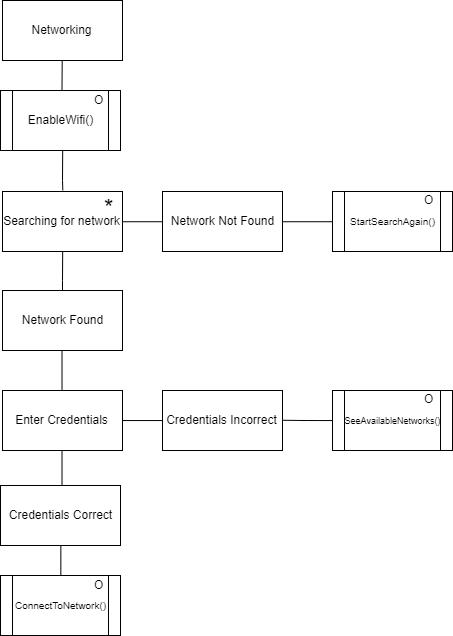

The diagram above was exported from draw.io. Its source (the exported page's mxGraphModel, read from the mxfile embedded in the PNG):
<mxGraphModel dx="774" dy="867" grid="1" gridSize="10" guides="1" tooltips="1" connect="1" arrows="1" fold="1" page="1" pageScale="1" pageWidth="850" pageHeight="1100" background="#ffffff" math="0" shadow="0">
  <root>
    <mxCell id="0" />
    <mxCell id="1" parent="0" />
    <mxCell id="3" value="Networking" style="rounded=0;whiteSpace=wrap;html=1;" parent="1" vertex="1">
      <mxGeometry x="350" y="20" width="120" height="60" as="geometry" />
    </mxCell>
    <mxCell id="4WPtBKLKOjMHj3J53bAf-98" style="edgeStyle=none;rounded=0;html=1;exitX=0.5;exitY=1;endArrow=none;endFill=0;jettySize=auto;orthogonalLoop=1;" parent="1" edge="1">
      <mxGeometry relative="1" as="geometry">
        <Array as="points">
          <mxPoint x="409.5" y="110" />
        </Array>
        <mxPoint x="409.70000000000005" y="80" as="sourcePoint" />
        <mxPoint x="410" y="110" as="targetPoint" />
      </mxGeometry>
    </mxCell>
    <mxCell id="wtzu9t3a7RCSVECBtIfl-147" value="&lt;font style=&quot;font-size: 12px&quot;&gt;EnableWifi()&lt;/font&gt;&lt;br&gt;" style="shape=process;whiteSpace=wrap;html=1;backgroundOutline=1;" vertex="1" parent="1">
      <mxGeometry x="348" y="110" width="120" height="60" as="geometry" />
    </mxCell>
    <mxCell id="wtzu9t3a7RCSVECBtIfl-149" style="edgeStyle=none;rounded=0;html=1;exitX=0.5;exitY=1;endArrow=none;endFill=0;jettySize=auto;orthogonalLoop=1;entryX=0.5;entryY=0;entryDx=0;entryDy=0;" edge="1" parent="1">
      <mxGeometry relative="1" as="geometry">
        <Array as="points">
          <mxPoint x="410" y="200" />
        </Array>
        <mxPoint x="410.20000000000016" y="170" as="sourcePoint" />
        <mxPoint x="410.33333333333337" y="210" as="targetPoint" />
      </mxGeometry>
    </mxCell>
    <mxCell id="wtzu9t3a7RCSVECBtIfl-152" style="edgeStyle=none;rounded=0;html=1;exitX=0.5;exitY=1;endArrow=none;endFill=0;jettySize=auto;orthogonalLoop=1;" edge="1" parent="1">
      <mxGeometry relative="1" as="geometry">
        <Array as="points">
          <mxPoint x="410" y="300" />
        </Array>
        <mxPoint x="410.20000000000016" y="270" as="sourcePoint" />
        <mxPoint x="410" y="310" as="targetPoint" />
      </mxGeometry>
    </mxCell>
    <mxCell id="wtzu9t3a7RCSVECBtIfl-170" value="O" style="text;html=1;resizable=0;points=[];autosize=1;align=left;verticalAlign=top;spacingTop=-4;" vertex="1" parent="1">
      <mxGeometry x="440" y="110" width="20" height="20" as="geometry" />
    </mxCell>
    <mxCell id="wtzu9t3a7RCSVECBtIfl-182" style="edgeStyle=orthogonalEdgeStyle;rounded=1;orthogonalLoop=1;jettySize=auto;html=1;exitX=1;exitY=0.5;exitDx=0;exitDy=0;entryX=0;entryY=0.5;entryDx=0;entryDy=0;endArrow=none;endFill=0;strokeColor=#000000;" edge="1" parent="1" source="wtzu9t3a7RCSVECBtIfl-171" target="wtzu9t3a7RCSVECBtIfl-179">
      <mxGeometry relative="1" as="geometry" />
    </mxCell>
    <mxCell id="wtzu9t3a7RCSVECBtIfl-171" value="Searching for network" style="rounded=0;whiteSpace=wrap;html=1;" vertex="1" parent="1">
      <mxGeometry x="350" y="211" width="120" height="60" as="geometry" />
    </mxCell>
    <mxCell id="wtzu9t3a7RCSVECBtIfl-172" value="&lt;font style=&quot;font-size: 24px&quot;&gt;*&lt;/font&gt;" style="text;html=1;resizable=0;points=[];autosize=1;align=left;verticalAlign=top;spacingTop=-4;" vertex="1" parent="1">
      <mxGeometry x="450" y="211" width="20" height="20" as="geometry" />
    </mxCell>
    <mxCell id="wtzu9t3a7RCSVECBtIfl-177" value="&lt;font style=&quot;font-size: 10px&quot;&gt;ConnectToNetwork()&lt;/font&gt;&lt;br&gt;" style="shape=process;whiteSpace=wrap;html=1;backgroundOutline=1;" vertex="1" parent="1">
      <mxGeometry x="348" y="595" width="120" height="60" as="geometry" />
    </mxCell>
    <mxCell id="wtzu9t3a7RCSVECBtIfl-183" style="edgeStyle=orthogonalEdgeStyle;rounded=1;orthogonalLoop=1;jettySize=auto;html=1;exitX=1;exitY=0.5;exitDx=0;exitDy=0;entryX=0;entryY=0.5;entryDx=0;entryDy=0;endArrow=none;endFill=0;strokeColor=#000000;" edge="1" parent="1" source="wtzu9t3a7RCSVECBtIfl-179" target="wtzu9t3a7RCSVECBtIfl-180">
      <mxGeometry relative="1" as="geometry" />
    </mxCell>
    <mxCell id="wtzu9t3a7RCSVECBtIfl-179" value="Network Not Found" style="rounded=0;whiteSpace=wrap;html=1;" vertex="1" parent="1">
      <mxGeometry x="510" y="211" width="120" height="60" as="geometry" />
    </mxCell>
    <mxCell id="wtzu9t3a7RCSVECBtIfl-180" value="&lt;font style=&quot;font-size: 10px&quot;&gt;StartSearchAgain()&lt;/font&gt;&lt;br&gt;" style="shape=process;whiteSpace=wrap;html=1;backgroundOutline=1;" vertex="1" parent="1">
      <mxGeometry x="680" y="211" width="120" height="60" as="geometry" />
    </mxCell>
    <mxCell id="wtzu9t3a7RCSVECBtIfl-181" value="O" style="text;html=1;resizable=0;points=[];autosize=1;align=left;verticalAlign=top;spacingTop=-4;" vertex="1" parent="1">
      <mxGeometry x="770" y="210" width="20" height="20" as="geometry" />
    </mxCell>
    <mxCell id="wtzu9t3a7RCSVECBtIfl-187" style="edgeStyle=orthogonalEdgeStyle;rounded=1;orthogonalLoop=1;jettySize=auto;html=1;exitX=0.5;exitY=1;exitDx=0;exitDy=0;entryX=0.5;entryY=0;entryDx=0;entryDy=0;endArrow=none;endFill=0;strokeColor=#000000;" edge="1" parent="1" source="wtzu9t3a7RCSVECBtIfl-184" target="wtzu9t3a7RCSVECBtIfl-186">
      <mxGeometry relative="1" as="geometry" />
    </mxCell>
    <mxCell id="wtzu9t3a7RCSVECBtIfl-184" value="Network Found" style="rounded=0;whiteSpace=wrap;html=1;" vertex="1" parent="1">
      <mxGeometry x="350" y="310" width="120" height="60" as="geometry" />
    </mxCell>
    <mxCell id="wtzu9t3a7RCSVECBtIfl-192" style="edgeStyle=orthogonalEdgeStyle;rounded=1;orthogonalLoop=1;jettySize=auto;html=1;exitX=0.5;exitY=1;exitDx=0;exitDy=0;entryX=0.513;entryY=0.018;entryDx=0;entryDy=0;entryPerimeter=0;endArrow=none;endFill=0;strokeColor=#000000;" edge="1" parent="1" source="wtzu9t3a7RCSVECBtIfl-186" target="wtzu9t3a7RCSVECBtIfl-188">
      <mxGeometry relative="1" as="geometry" />
    </mxCell>
    <mxCell id="wtzu9t3a7RCSVECBtIfl-194" style="edgeStyle=orthogonalEdgeStyle;rounded=1;orthogonalLoop=1;jettySize=auto;html=1;exitX=1;exitY=0.5;exitDx=0;exitDy=0;entryX=0;entryY=0.5;entryDx=0;entryDy=0;endArrow=none;endFill=0;strokeColor=#000000;" edge="1" parent="1" source="wtzu9t3a7RCSVECBtIfl-186" target="wtzu9t3a7RCSVECBtIfl-191">
      <mxGeometry relative="1" as="geometry" />
    </mxCell>
    <mxCell id="wtzu9t3a7RCSVECBtIfl-186" value="Enter Credentials" style="rounded=0;whiteSpace=wrap;html=1;" vertex="1" parent="1">
      <mxGeometry x="350" y="410" width="120" height="60" as="geometry" />
    </mxCell>
    <mxCell id="wtzu9t3a7RCSVECBtIfl-190" style="edgeStyle=orthogonalEdgeStyle;rounded=1;orthogonalLoop=1;jettySize=auto;html=1;exitX=0.5;exitY=1;exitDx=0;exitDy=0;entryX=0.5;entryY=0;entryDx=0;entryDy=0;endArrow=none;endFill=0;strokeColor=#000000;" edge="1" parent="1" source="wtzu9t3a7RCSVECBtIfl-188" target="wtzu9t3a7RCSVECBtIfl-177">
      <mxGeometry relative="1" as="geometry" />
    </mxCell>
    <mxCell id="wtzu9t3a7RCSVECBtIfl-188" value="Credentials Correct" style="rounded=0;whiteSpace=wrap;html=1;" vertex="1" parent="1">
      <mxGeometry x="348" y="505" width="120" height="60" as="geometry" />
    </mxCell>
    <mxCell id="wtzu9t3a7RCSVECBtIfl-191" value="Credentials Incorrect" style="rounded=0;whiteSpace=wrap;html=1;" vertex="1" parent="1">
      <mxGeometry x="510" y="410" width="120" height="60" as="geometry" />
    </mxCell>
    <mxCell id="wtzu9t3a7RCSVECBtIfl-193" value="O" style="text;html=1;resizable=0;points=[];autosize=1;align=left;verticalAlign=top;spacingTop=-4;" vertex="1" parent="1">
      <mxGeometry x="440" y="594.8793103448276" width="20" height="20" as="geometry" />
    </mxCell>
    <mxCell id="wtzu9t3a7RCSVECBtIfl-195" style="edgeStyle=orthogonalEdgeStyle;rounded=1;orthogonalLoop=1;jettySize=auto;html=1;exitX=1;exitY=0.5;exitDx=0;exitDy=0;entryX=0;entryY=0.5;entryDx=0;entryDy=0;endArrow=none;endFill=0;strokeColor=#000000;" edge="1" parent="1" target="wtzu9t3a7RCSVECBtIfl-196">
      <mxGeometry relative="1" as="geometry">
        <mxPoint x="630.1379310344828" y="439.75862068965523" as="sourcePoint" />
      </mxGeometry>
    </mxCell>
    <mxCell id="wtzu9t3a7RCSVECBtIfl-196" value="&lt;font style=&quot;font-size: 9px&quot;&gt;SeeAvailableNetworks()&lt;/font&gt;" style="shape=process;whiteSpace=wrap;html=1;backgroundOutline=1;" vertex="1" parent="1">
      <mxGeometry x="680" y="410" width="120" height="60" as="geometry" />
    </mxCell>
    <mxCell id="wtzu9t3a7RCSVECBtIfl-197" value="O" style="text;html=1;resizable=0;points=[];autosize=1;align=left;verticalAlign=top;spacingTop=-4;" vertex="1" parent="1">
      <mxGeometry x="770" y="409" width="20" height="20" as="geometry" />
    </mxCell>
  </root>
</mxGraphModel>